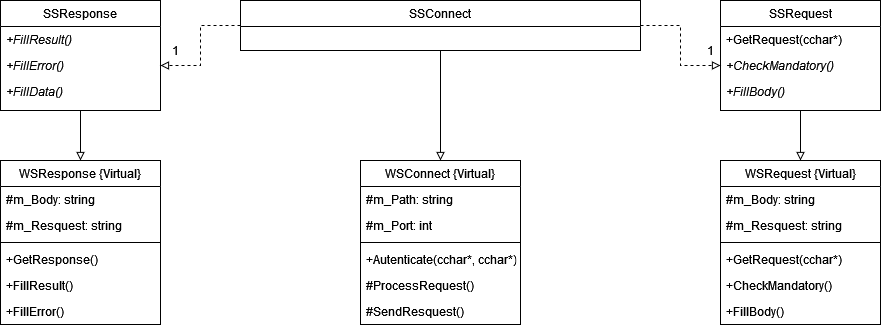

The diagram above was exported from draw.io. Its source (the exported page's mxGraphModel, read from the mxfile embedded in the PNG):
<mxGraphModel dx="2336" dy="1283" grid="1" gridSize="10" guides="1" tooltips="1" connect="1" arrows="1" fold="1" page="1" pageScale="1" pageWidth="1200" pageHeight="1920" math="0" shadow="0">
  <root>
    <mxCell id="WIyWlLk6GJQsqaUBKTNV-0" />
    <mxCell id="WIyWlLk6GJQsqaUBKTNV-1" parent="WIyWlLk6GJQsqaUBKTNV-0" />
    <mxCell id="BY5iiSQPA4C96rizZRHd-31" style="edgeStyle=orthogonalEdgeStyle;rounded=0;orthogonalLoop=1;jettySize=auto;html=1;entryX=0.5;entryY=0;entryDx=0;entryDy=0;endArrow=block;endFill=0;" edge="1" parent="WIyWlLk6GJQsqaUBKTNV-1" source="L1EFX6r7IA7WShrhFO2V-37" target="BY5iiSQPA4C96rizZRHd-8">
      <mxGeometry relative="1" as="geometry" />
    </mxCell>
    <mxCell id="L1EFX6r7IA7WShrhFO2V-37" value="SSRequest" style="swimlane;fontStyle=0;align=center;verticalAlign=top;childLayout=stackLayout;horizontal=1;startSize=26;horizontalStack=0;resizeParent=1;resizeLast=0;collapsible=1;marginBottom=0;rounded=0;shadow=0;strokeWidth=1;" parent="WIyWlLk6GJQsqaUBKTNV-1" vertex="1">
      <mxGeometry x="760" y="600" width="160" height="110" as="geometry">
        <mxRectangle x="130" y="380" width="160" height="26" as="alternateBounds" />
      </mxGeometry>
    </mxCell>
    <mxCell id="L1EFX6r7IA7WShrhFO2V-40" value="+GetRequest(cchar*)" style="text;align=left;verticalAlign=top;spacingLeft=4;spacingRight=4;overflow=hidden;rotatable=0;points=[[0,0.5],[1,0.5]];portConstraint=eastwest;fontStyle=0" parent="L1EFX6r7IA7WShrhFO2V-37" vertex="1">
      <mxGeometry y="26" width="160" height="26" as="geometry" />
    </mxCell>
    <mxCell id="L1EFX6r7IA7WShrhFO2V-41" value="+CheckMandatory()" style="text;align=left;verticalAlign=top;spacingLeft=4;spacingRight=4;overflow=hidden;rotatable=0;points=[[0,0.5],[1,0.5]];portConstraint=eastwest;fontStyle=2" parent="L1EFX6r7IA7WShrhFO2V-37" vertex="1">
      <mxGeometry y="52" width="160" height="26" as="geometry" />
    </mxCell>
    <mxCell id="L1EFX6r7IA7WShrhFO2V-42" value="+FillBody()" style="text;align=left;verticalAlign=top;spacingLeft=4;spacingRight=4;overflow=hidden;rotatable=0;points=[[0,0.5],[1,0.5]];portConstraint=eastwest;fontStyle=2" parent="L1EFX6r7IA7WShrhFO2V-37" vertex="1">
      <mxGeometry y="78" width="160" height="26" as="geometry" />
    </mxCell>
    <mxCell id="BY5iiSQPA4C96rizZRHd-30" style="edgeStyle=orthogonalEdgeStyle;rounded=0;orthogonalLoop=1;jettySize=auto;html=1;entryX=0.5;entryY=0;entryDx=0;entryDy=0;endArrow=block;endFill=0;" edge="1" parent="WIyWlLk6GJQsqaUBKTNV-1" source="L1EFX6r7IA7WShrhFO2V-108" target="BY5iiSQPA4C96rizZRHd-15">
      <mxGeometry relative="1" as="geometry" />
    </mxCell>
    <mxCell id="L1EFX6r7IA7WShrhFO2V-108" value="SSResponse" style="swimlane;fontStyle=0;align=center;verticalAlign=top;childLayout=stackLayout;horizontal=1;startSize=26;horizontalStack=0;resizeParent=1;resizeLast=0;collapsible=1;marginBottom=0;rounded=0;shadow=0;strokeWidth=1;" parent="WIyWlLk6GJQsqaUBKTNV-1" vertex="1">
      <mxGeometry x="40" y="600" width="160" height="110" as="geometry">
        <mxRectangle x="130" y="380" width="160" height="26" as="alternateBounds" />
      </mxGeometry>
    </mxCell>
    <mxCell id="L1EFX6r7IA7WShrhFO2V-109" value="+FillResult()" style="text;align=left;verticalAlign=top;spacingLeft=4;spacingRight=4;overflow=hidden;rotatable=0;points=[[0,0.5],[1,0.5]];portConstraint=eastwest;fontStyle=2" parent="L1EFX6r7IA7WShrhFO2V-108" vertex="1">
      <mxGeometry y="26" width="160" height="26" as="geometry" />
    </mxCell>
    <mxCell id="L1EFX6r7IA7WShrhFO2V-110" value="+FillError()" style="text;align=left;verticalAlign=top;spacingLeft=4;spacingRight=4;overflow=hidden;rotatable=0;points=[[0,0.5],[1,0.5]];portConstraint=eastwest;fontStyle=2" parent="L1EFX6r7IA7WShrhFO2V-108" vertex="1">
      <mxGeometry y="52" width="160" height="26" as="geometry" />
    </mxCell>
    <mxCell id="L1EFX6r7IA7WShrhFO2V-111" value="+FillData()" style="text;align=left;verticalAlign=top;spacingLeft=4;spacingRight=4;overflow=hidden;rotatable=0;points=[[0,0.5],[1,0.5]];portConstraint=eastwest;fontStyle=2" parent="L1EFX6r7IA7WShrhFO2V-108" vertex="1">
      <mxGeometry y="78" width="160" height="26" as="geometry" />
    </mxCell>
    <mxCell id="BY5iiSQPA4C96rizZRHd-32" style="edgeStyle=orthogonalEdgeStyle;rounded=0;orthogonalLoop=1;jettySize=auto;html=1;entryX=0.5;entryY=0;entryDx=0;entryDy=0;endArrow=block;endFill=0;" edge="1" parent="WIyWlLk6GJQsqaUBKTNV-1" source="L1EFX6r7IA7WShrhFO2V-138" target="BY5iiSQPA4C96rizZRHd-22">
      <mxGeometry relative="1" as="geometry" />
    </mxCell>
    <mxCell id="BY5iiSQPA4C96rizZRHd-36" style="edgeStyle=orthogonalEdgeStyle;rounded=0;orthogonalLoop=1;jettySize=auto;html=1;entryX=0;entryY=0.5;entryDx=0;entryDy=0;dashed=1;endArrow=block;endFill=0;exitX=1;exitY=0.5;exitDx=0;exitDy=0;" edge="1" parent="WIyWlLk6GJQsqaUBKTNV-1" source="L1EFX6r7IA7WShrhFO2V-138" target="L1EFX6r7IA7WShrhFO2V-41">
      <mxGeometry relative="1" as="geometry" />
    </mxCell>
    <mxCell id="BY5iiSQPA4C96rizZRHd-37" style="edgeStyle=orthogonalEdgeStyle;rounded=0;orthogonalLoop=1;jettySize=auto;html=1;entryX=1;entryY=0.5;entryDx=0;entryDy=0;dashed=1;endArrow=block;endFill=0;exitX=0;exitY=0.5;exitDx=0;exitDy=0;" edge="1" parent="WIyWlLk6GJQsqaUBKTNV-1" source="L1EFX6r7IA7WShrhFO2V-138" target="L1EFX6r7IA7WShrhFO2V-110">
      <mxGeometry relative="1" as="geometry" />
    </mxCell>
    <mxCell id="L1EFX6r7IA7WShrhFO2V-138" value="SSConnect" style="swimlane;fontStyle=0;align=center;verticalAlign=top;childLayout=stackLayout;horizontal=1;startSize=26;horizontalStack=0;resizeParent=1;resizeLast=0;collapsible=1;marginBottom=0;rounded=0;shadow=0;strokeWidth=1;" parent="WIyWlLk6GJQsqaUBKTNV-1" vertex="1">
      <mxGeometry x="280" y="600" width="400" height="50" as="geometry">
        <mxRectangle x="130" y="380" width="160" height="26" as="alternateBounds" />
      </mxGeometry>
    </mxCell>
    <mxCell id="BY5iiSQPA4C96rizZRHd-8" value="WSRequest {Virtual}" style="swimlane;fontStyle=0;align=center;verticalAlign=top;childLayout=stackLayout;horizontal=1;startSize=26;horizontalStack=0;resizeParent=1;resizeLast=0;collapsible=1;marginBottom=0;rounded=0;shadow=0;strokeWidth=1;" vertex="1" parent="WIyWlLk6GJQsqaUBKTNV-1">
      <mxGeometry x="760" y="760" width="160" height="164" as="geometry">
        <mxRectangle x="130" y="380" width="160" height="26" as="alternateBounds" />
      </mxGeometry>
    </mxCell>
    <mxCell id="BY5iiSQPA4C96rizZRHd-9" value="#m_Body: string" style="text;align=left;verticalAlign=top;spacingLeft=4;spacingRight=4;overflow=hidden;rotatable=0;points=[[0,0.5],[1,0.5]];portConstraint=eastwest;" vertex="1" parent="BY5iiSQPA4C96rizZRHd-8">
      <mxGeometry y="26" width="160" height="26" as="geometry" />
    </mxCell>
    <mxCell id="BY5iiSQPA4C96rizZRHd-10" value="#m_Resquest: string" style="text;align=left;verticalAlign=top;spacingLeft=4;spacingRight=4;overflow=hidden;rotatable=0;points=[[0,0.5],[1,0.5]];portConstraint=eastwest;" vertex="1" parent="BY5iiSQPA4C96rizZRHd-8">
      <mxGeometry y="52" width="160" height="26" as="geometry" />
    </mxCell>
    <mxCell id="BY5iiSQPA4C96rizZRHd-11" value="" style="line;html=1;strokeWidth=1;align=left;verticalAlign=middle;spacingTop=-1;spacingLeft=3;spacingRight=3;rotatable=0;labelPosition=right;points=[];portConstraint=eastwest;" vertex="1" parent="BY5iiSQPA4C96rizZRHd-8">
      <mxGeometry y="78" width="160" height="8" as="geometry" />
    </mxCell>
    <mxCell id="BY5iiSQPA4C96rizZRHd-12" value="+GetRequest(cchar*)" style="text;align=left;verticalAlign=top;spacingLeft=4;spacingRight=4;overflow=hidden;rotatable=0;points=[[0,0.5],[1,0.5]];portConstraint=eastwest;" vertex="1" parent="BY5iiSQPA4C96rizZRHd-8">
      <mxGeometry y="86" width="160" height="26" as="geometry" />
    </mxCell>
    <mxCell id="BY5iiSQPA4C96rizZRHd-13" value="+CheckMandatory()" style="text;align=left;verticalAlign=top;spacingLeft=4;spacingRight=4;overflow=hidden;rotatable=0;points=[[0,0.5],[1,0.5]];portConstraint=eastwest;" vertex="1" parent="BY5iiSQPA4C96rizZRHd-8">
      <mxGeometry y="112" width="160" height="26" as="geometry" />
    </mxCell>
    <mxCell id="BY5iiSQPA4C96rizZRHd-14" value="+FillBody()" style="text;align=left;verticalAlign=top;spacingLeft=4;spacingRight=4;overflow=hidden;rotatable=0;points=[[0,0.5],[1,0.5]];portConstraint=eastwest;" vertex="1" parent="BY5iiSQPA4C96rizZRHd-8">
      <mxGeometry y="138" width="160" height="26" as="geometry" />
    </mxCell>
    <mxCell id="BY5iiSQPA4C96rizZRHd-15" value="WSResponse {Virtual}" style="swimlane;fontStyle=0;align=center;verticalAlign=top;childLayout=stackLayout;horizontal=1;startSize=26;horizontalStack=0;resizeParent=1;resizeLast=0;collapsible=1;marginBottom=0;rounded=0;shadow=0;strokeWidth=1;" vertex="1" parent="WIyWlLk6GJQsqaUBKTNV-1">
      <mxGeometry x="40" y="760" width="160" height="164" as="geometry">
        <mxRectangle x="130" y="380" width="160" height="26" as="alternateBounds" />
      </mxGeometry>
    </mxCell>
    <mxCell id="BY5iiSQPA4C96rizZRHd-16" value="#m_Body: string" style="text;align=left;verticalAlign=top;spacingLeft=4;spacingRight=4;overflow=hidden;rotatable=0;points=[[0,0.5],[1,0.5]];portConstraint=eastwest;" vertex="1" parent="BY5iiSQPA4C96rizZRHd-15">
      <mxGeometry y="26" width="160" height="26" as="geometry" />
    </mxCell>
    <mxCell id="BY5iiSQPA4C96rizZRHd-17" value="#m_Resquest: string" style="text;align=left;verticalAlign=top;spacingLeft=4;spacingRight=4;overflow=hidden;rotatable=0;points=[[0,0.5],[1,0.5]];portConstraint=eastwest;" vertex="1" parent="BY5iiSQPA4C96rizZRHd-15">
      <mxGeometry y="52" width="160" height="26" as="geometry" />
    </mxCell>
    <mxCell id="BY5iiSQPA4C96rizZRHd-18" value="" style="line;html=1;strokeWidth=1;align=left;verticalAlign=middle;spacingTop=-1;spacingLeft=3;spacingRight=3;rotatable=0;labelPosition=right;points=[];portConstraint=eastwest;" vertex="1" parent="BY5iiSQPA4C96rizZRHd-15">
      <mxGeometry y="78" width="160" height="8" as="geometry" />
    </mxCell>
    <mxCell id="BY5iiSQPA4C96rizZRHd-19" value="+GetResponse()" style="text;align=left;verticalAlign=top;spacingLeft=4;spacingRight=4;overflow=hidden;rotatable=0;points=[[0,0.5],[1,0.5]];portConstraint=eastwest;" vertex="1" parent="BY5iiSQPA4C96rizZRHd-15">
      <mxGeometry y="86" width="160" height="26" as="geometry" />
    </mxCell>
    <mxCell id="BY5iiSQPA4C96rizZRHd-20" value="+FillResult()" style="text;align=left;verticalAlign=top;spacingLeft=4;spacingRight=4;overflow=hidden;rotatable=0;points=[[0,0.5],[1,0.5]];portConstraint=eastwest;" vertex="1" parent="BY5iiSQPA4C96rizZRHd-15">
      <mxGeometry y="112" width="160" height="26" as="geometry" />
    </mxCell>
    <mxCell id="BY5iiSQPA4C96rizZRHd-21" value="+FillError()" style="text;align=left;verticalAlign=top;spacingLeft=4;spacingRight=4;overflow=hidden;rotatable=0;points=[[0,0.5],[1,0.5]];portConstraint=eastwest;" vertex="1" parent="BY5iiSQPA4C96rizZRHd-15">
      <mxGeometry y="138" width="160" height="26" as="geometry" />
    </mxCell>
    <mxCell id="BY5iiSQPA4C96rizZRHd-22" value="WSConnect {Virtual}" style="swimlane;fontStyle=0;align=center;verticalAlign=top;childLayout=stackLayout;horizontal=1;startSize=26;horizontalStack=0;resizeParent=1;resizeLast=0;collapsible=1;marginBottom=0;rounded=0;shadow=0;strokeWidth=1;" vertex="1" parent="WIyWlLk6GJQsqaUBKTNV-1">
      <mxGeometry x="400" y="760" width="160" height="164" as="geometry">
        <mxRectangle x="130" y="380" width="160" height="26" as="alternateBounds" />
      </mxGeometry>
    </mxCell>
    <mxCell id="BY5iiSQPA4C96rizZRHd-23" value="#m_Path: string" style="text;align=left;verticalAlign=top;spacingLeft=4;spacingRight=4;overflow=hidden;rotatable=0;points=[[0,0.5],[1,0.5]];portConstraint=eastwest;" vertex="1" parent="BY5iiSQPA4C96rizZRHd-22">
      <mxGeometry y="26" width="160" height="26" as="geometry" />
    </mxCell>
    <mxCell id="BY5iiSQPA4C96rizZRHd-24" value="#m_Port: int" style="text;align=left;verticalAlign=top;spacingLeft=4;spacingRight=4;overflow=hidden;rotatable=0;points=[[0,0.5],[1,0.5]];portConstraint=eastwest;" vertex="1" parent="BY5iiSQPA4C96rizZRHd-22">
      <mxGeometry y="52" width="160" height="26" as="geometry" />
    </mxCell>
    <mxCell id="BY5iiSQPA4C96rizZRHd-25" value="" style="line;html=1;strokeWidth=1;align=left;verticalAlign=middle;spacingTop=-1;spacingLeft=3;spacingRight=3;rotatable=0;labelPosition=right;points=[];portConstraint=eastwest;" vertex="1" parent="BY5iiSQPA4C96rizZRHd-22">
      <mxGeometry y="78" width="160" height="8" as="geometry" />
    </mxCell>
    <mxCell id="BY5iiSQPA4C96rizZRHd-26" value="+Autenticate(cchar*, cchar*)" style="text;align=left;verticalAlign=top;spacingLeft=4;spacingRight=4;overflow=hidden;rotatable=0;points=[[0,0.5],[1,0.5]];portConstraint=eastwest;" vertex="1" parent="BY5iiSQPA4C96rizZRHd-22">
      <mxGeometry y="86" width="160" height="26" as="geometry" />
    </mxCell>
    <mxCell id="BY5iiSQPA4C96rizZRHd-27" value="#ProcessRequest()" style="text;align=left;verticalAlign=top;spacingLeft=4;spacingRight=4;overflow=hidden;rotatable=0;points=[[0,0.5],[1,0.5]];portConstraint=eastwest;" vertex="1" parent="BY5iiSQPA4C96rizZRHd-22">
      <mxGeometry y="112" width="160" height="26" as="geometry" />
    </mxCell>
    <mxCell id="BY5iiSQPA4C96rizZRHd-28" value="#SendResquest()" style="text;align=left;verticalAlign=top;spacingLeft=4;spacingRight=4;overflow=hidden;rotatable=0;points=[[0,0.5],[1,0.5]];portConstraint=eastwest;" vertex="1" parent="BY5iiSQPA4C96rizZRHd-22">
      <mxGeometry y="138" width="160" height="26" as="geometry" />
    </mxCell>
    <mxCell id="BY5iiSQPA4C96rizZRHd-38" value="1" style="text;html=1;align=center;verticalAlign=middle;resizable=0;points=[];autosize=1;strokeColor=none;fillColor=none;" vertex="1" parent="WIyWlLk6GJQsqaUBKTNV-1">
      <mxGeometry x="735" y="635" width="30" height="30" as="geometry" />
    </mxCell>
    <mxCell id="BY5iiSQPA4C96rizZRHd-39" value="&lt;div&gt;1&lt;/div&gt;" style="text;html=1;align=center;verticalAlign=middle;resizable=0;points=[];autosize=1;strokeColor=none;fillColor=none;" vertex="1" parent="WIyWlLk6GJQsqaUBKTNV-1">
      <mxGeometry x="200" y="635" width="30" height="30" as="geometry" />
    </mxCell>
  </root>
</mxGraphModel>